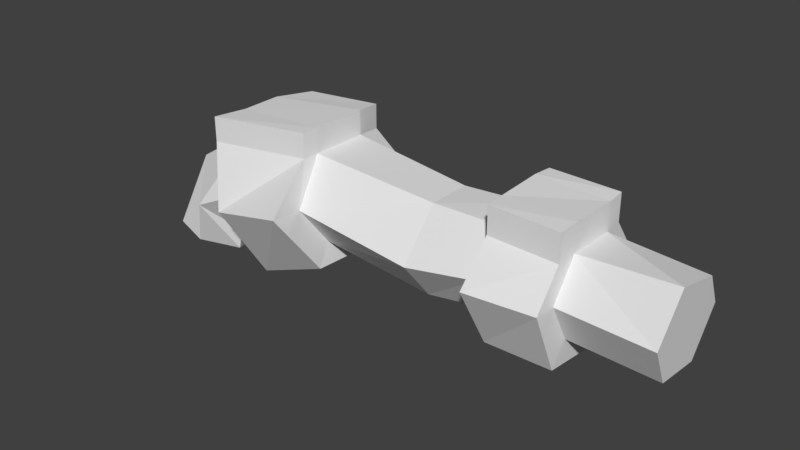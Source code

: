 # Source: BulbTop.blend  (saved by Blender 2.80.75; exported with 4.5.12 LTS)
import bpy
from mathutils import Matrix  # noqa: F401  (used for matrix-valued properties, if any)

bpy.ops.wm.read_factory_settings(use_empty=True)
scene = bpy.context.scene
scene.name = 'Scene'

# ---- collections
col_collection_1 = bpy.data.collections.new('Collection 1'); scene.collection.children.link(col_collection_1)

# ---- world
world_world = bpy.data.worlds.new('World'); scene.world = world_world
world_world.color = (0.05088, 0.05088, 0.05088)
world_world.use_sun_shadow = False
world_world.sun_shadow_jitter_overblur = 0.0
world_world.cycles.sampling_method = 'MANUAL'

# ---- meshes
me_mesh = bpy.data.meshes.new('Mesh')
me_mesh.from_pydata([(-0.1623, 0.02277, -0.05695), (-0.1715, -0.02022, -0.0576), (-0.1347, -0.03248, -0.05807), (-0.09703, -0.02168, -0.0579), (-0.1078, 0.02131, -0.05725), (-0.133, 0.03837, -0.05677), (-0.1443, 0.02193, 0.00953), (-0.1448, -0.009697, 0.00953), (-0.1189, -0.04291, -0.01687), (-0.09231, -0.02177, -0.03968), (-0.09174, 0.02123, -0.04724), (-0.1177, 0.04308, -0.01687), (-0.08033, 0.01372, 0.04969), (-0.07871, -0.02143, 0.05024), (-0.07292, -0.0401, 0.00487), (-0.0617, -0.0219, -0.03078), (-0.06149, 0.0211, -0.02683), (-0.07251, 0.04283, 0.004424), (-0.002322, 0.02664, 0.05395), (-0.002359, -0.02151, 0.05421), (0.001648, -0.04674, 0.01732), (0.005691, -0.02196, -0.01632), (0.005727, 0.02658, -0.01865), (0.001721, 0.04276, 0.0168), (0.1027, 0.02155, 0.04376), (0.1028, -0.01589, 0.04402), (0.1037, -0.04893, 0.006926), (0.1047, -0.02191, -0.02659), (0.1046, 0.02109, -0.03556), (0.1037, 0.03657, 0.006401), (0.2197, 0.02168, 0.04501), (0.2197, -0.01921, 0.04605), (0.2195, -0.04016, 0.01561), (0.2192, -0.02178, -0.01731), (0.2191, 0.01888, -0.02202), (0.2194, 0.03783, 0.01509), (0.00997, 0.04309, -0.03745), (0.003475, 0.06932, 0.02003), (-0.06882, 0.04446, 0.04792), (-0.06774, 0.06944, -4.155e-05), (-0.06891, -0.065, 0.0006819), (0.003356, -0.07578, 0.02086), (0.009911, -0.0356, -0.03367), (-0.05039, 0.0342, -0.05071), (-0.05072, -0.0355, -0.05711), (-0.003138, -0.03487, 0.05399), (-0.08295, -0.04928, 0.05116), (-0.005944, 0.04947, 0.05124), (-0.08033, 0.01372, 0.07014), (-0.07871, -0.02143, 0.07069), (-0.002322, 0.02664, 0.0744), (-0.002359, -0.02151, 0.07466), (-0.003138, -0.03487, 0.07444), (-0.08295, -0.04928, 0.07161), (-0.07066, 0.04446, 0.06837), (-0.005944, 0.04947, 0.07169), (0.1615, 0.0372, 0.0151), (0.1619, -0.02184, -0.01759), (0.1612, 0.02161, 0.04756), (0.1613, -0.01755, 0.04605), (0.1619, 0.01999, -0.02443), (0.1616, -0.04455, 0.01562), (0.2932, -0.04016, 0.01251), (0.291, -0.02178, -0.02034), (0.295, 0.02168, 0.0395), (0.2931, 0.03783, 0.01199), (0.2957, -0.01921, 0.04954), (0.2907, 0.01888, -0.02504), (0.2188, -0.05818, 0.01618), (0.2184, -0.03428, -0.03623), (0.2192, 0.03703, 0.04615), (0.2187, 0.06062, 0.01535), (0.2183, 0.03045, -0.04373), (0.1627, 0.05962, 0.01537), (0.2192, -0.03652, 0.04509), (0.1634, -0.03438, -0.03668), (0.1622, 0.03752, 0.04701), (0.1623, -0.03484, 0.04614), (0.1633, 0.03221, -0.04758), (0.1629, -0.06386, 0.0162), (0.2197, 0.02168, 0.06749), (0.2197, -0.01921, 0.06853), (0.2192, -0.03652, 0.06757), (0.1613, -0.01755, 0.06853), (0.1623, -0.03484, 0.06862), (0.1612, 0.02161, 0.07004), (0.1622, 0.03752, 0.06949), (0.2192, 0.03703, 0.06863)], [], [(0, 6, 11, 5), (1, 7, 6, 0), (2, 8, 7, 1), (3, 9, 8, 2), (4, 10, 9, 3), (5, 11, 10, 4), (6, 12, 17, 11), (7, 13, 12, 6), (8, 14, 13, 7), (9, 15, 14, 8), (10, 16, 15, 9), (11, 17, 16, 10), (46, 45, 52, 53), (38, 12, 48, 54), (22, 21, 42, 36), (17, 12, 38, 39), (15, 16, 43, 44), (18, 47, 55, 50), (18, 24, 29, 23), (19, 25, 24, 18), (20, 26, 25, 19), (21, 27, 26, 20), (22, 28, 27, 21), (23, 29, 28, 22), (56, 58, 76, 73), (74, 31, 81, 82), (30, 35, 71, 70), (57, 60, 78, 75), (70, 76, 86, 87), (35, 34, 72, 71), (3, 2, 1, 0, 5, 4), (35, 30, 64, 65), (38, 47, 37, 39), (40, 41, 45, 46), (44, 42, 41, 40), (43, 36, 42, 44), (39, 37, 36, 43), (21, 20, 41, 42), (14, 15, 44, 40), (20, 19, 45, 41), (23, 22, 36, 37), (16, 17, 39, 43), (18, 23, 37, 47), (13, 14, 40, 46), (48, 50, 55, 54), (49, 51, 50, 48), (51, 49, 53, 52), (19, 18, 50, 51), (12, 13, 49, 48), (45, 19, 51, 52), (13, 46, 53, 49), (47, 38, 54, 55), (29, 56, 60, 28), (28, 60, 57, 27), (27, 57, 61, 26), (26, 61, 59, 25), (25, 59, 58, 24), (24, 58, 56, 29), (63, 67, 65, 64, 66, 62), (33, 34, 67, 63), (32, 33, 63, 62), (34, 35, 65, 67), (30, 31, 66, 64), (31, 32, 62, 66), (76, 70, 71, 73), (79, 68, 74, 77), (75, 69, 68, 79), (78, 72, 69, 75), (73, 71, 72, 78), (30, 70, 87, 80), (61, 57, 75, 79), (32, 31, 74, 68), (33, 32, 68, 69), (59, 61, 79, 77), (60, 56, 73, 78), (34, 33, 69, 72), (83, 81, 80, 85), (81, 83, 84, 82), (85, 80, 87, 86), (76, 58, 85, 86), (77, 74, 82, 84), (31, 30, 80, 81), (58, 59, 83, 85), (59, 77, 84, 83)])
me_mesh.use_remesh_preserve_volume = False
me_mesh.use_remesh_preserve_attributes = False
me_mesh.use_mirror_vertex_groups = False
me_mesh.update()

# ---- objects
ob_beziercurve = bpy.data.objects.new('BezierCurve', me_mesh)

# ---- transforms, parenting, visibility, modifiers, constraints
ob_beziercurve.location = (-0.8662, -0.0005473, 0.0494)
ob_beziercurve.lineart.crease_threshold = 0.0

# ---- collection membership
col_collection_1.objects.link(ob_beziercurve)

# ---- scene / render settings (as saved in the file)
scene.frame_start = 1; scene.frame_end = 250; scene.frame_set(1)
scene.render.engine = 'BLENDER_EEVEE_NEXT'
scene.render.resolution_percentage = 50
scene.render.dither_intensity = 0.0
scene.cycles.use_denoising = False
scene.cycles.samples = 128
scene.cycles.sampling_pattern = 'TABULATED_SOBOL'
scene.cycles.light_sampling_threshold = 0.0
scene.cycles.use_adaptive_sampling = False
scene.cycles.use_light_tree = False
scene.cycles.blur_glossy = 0.0
scene.cycles.sample_clamp_indirect = 0.0
scene.view_settings.view_transform = 'Standard'
bpy.context.view_layer.update()

# ---- added for rendering (the .blend has no active camera and no usable light): camera, sun
cam_auto = bpy.data.cameras.new('AutoCamera')
cam_auto.lens = 50.0
cam_auto.sensor_width = 36.0
cam_auto.clip_end = 1000.0
ob_auto_camera = bpy.data.objects.new('AutoCamera', cam_auto)
scene.collection.objects.link(ob_auto_camera)
ob_auto_camera.location = (-0.335099, -0.566495, 0.432884)
ob_auto_camera.rotation_euler = (1.09748, -7.21219e-08, 0.694738)
scene.camera = ob_auto_camera
light_auto_sun = bpy.data.lights.new('AutoSun', 'SUN')
light_auto_sun.energy = 3.0
light_auto_sun.angle = 0.0523599
ob_auto_sun = bpy.data.objects.new('AutoSun', light_auto_sun)
scene.collection.objects.link(ob_auto_sun)
ob_auto_sun.rotation_euler = (0.872665, 0.174533, 0.523599)
bpy.context.view_layer.update()

